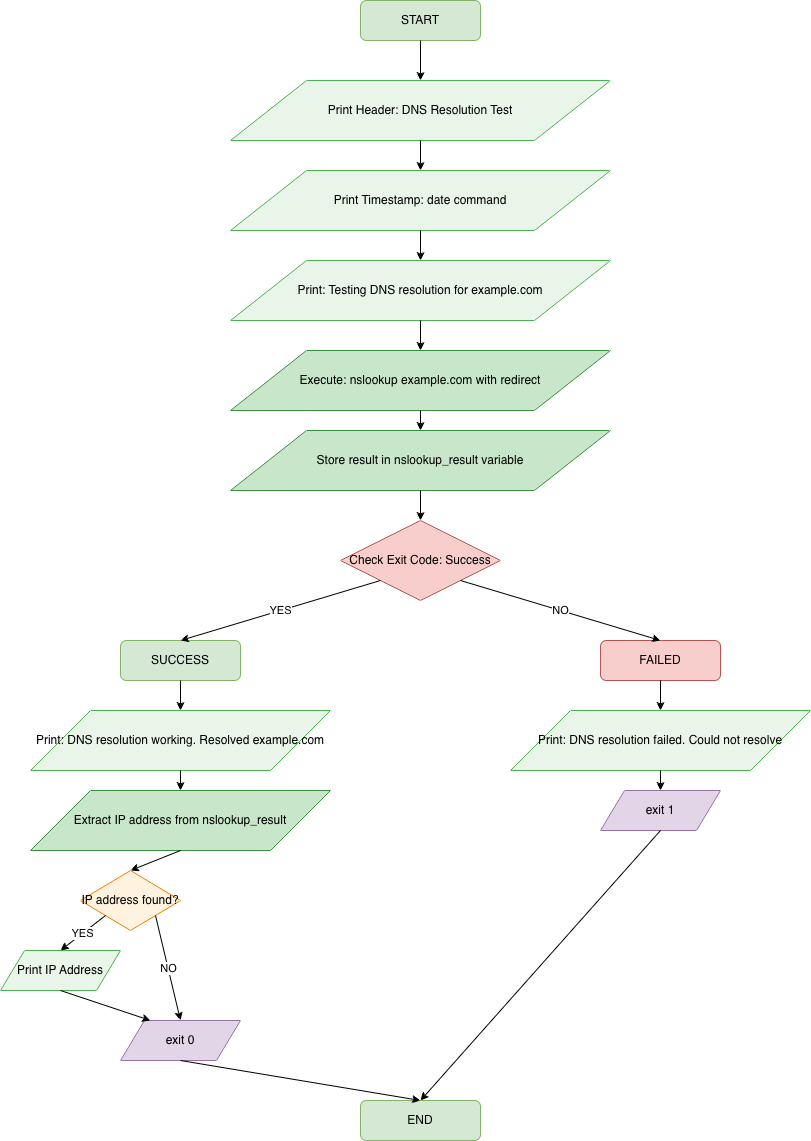

The diagram above was exported from draw.io. Its source (the exported page's mxGraphModel, read from the mxfile embedded in the PNG):
<mxGraphModel dx="790" dy="706" grid="1" gridSize="10" guides="1" tooltips="1" connect="1" arrows="1" fold="1" page="1" pageScale="1" pageWidth="1100" pageHeight="1200" math="0" shadow="0">
  <root>
    <mxCell id="0" />
    <mxCell id="1" parent="0" />
    <mxCell id="2" parent="1" style="rounded=1;whiteSpace=wrap;html=1;fillColor=#d5e8d4;strokeColor=#82b366;" value="START" vertex="1">
      <mxGeometry height="40" width="120" x="480" y="40" as="geometry" />
    </mxCell>
    <mxCell id="3" parent="1" style="shape=parallelogram;perimeter=parallelogramPerimeter;whiteSpace=wrap;html=1;fillColor=#e8f5e8;strokeColor=#4caf50;" value="Print Header: DNS Resolution Test" vertex="1">
      <mxGeometry height="60" width="380" x="350" y="120" as="geometry" />
    </mxCell>
    <mxCell id="4" parent="1" style="shape=parallelogram;perimeter=parallelogramPerimeter;whiteSpace=wrap;html=1;fillColor=#e8f5e8;strokeColor=#4caf50;" value="Print Timestamp: date command" vertex="1">
      <mxGeometry height="60" width="380" x="350" y="210" as="geometry" />
    </mxCell>
    <mxCell id="5" parent="1" style="shape=parallelogram;perimeter=parallelogramPerimeter;whiteSpace=wrap;html=1;fillColor=#e8f5e8;strokeColor=#4caf50;" value="Print: Testing DNS resolution for example.com" vertex="1">
      <mxGeometry height="60" width="380" x="350" y="300" as="geometry" />
    </mxCell>
    <mxCell id="6" parent="1" style="shape=parallelogram;perimeter=parallelogramPerimeter;whiteSpace=wrap;html=1;fillColor=#c8e6c9;strokeColor=#388e3c;" value="Execute: nslookup example.com with redirect" vertex="1">
      <mxGeometry height="60" width="380" x="350" y="390" as="geometry" />
    </mxCell>
    <mxCell id="6b" parent="1" style="shape=parallelogram;perimeter=parallelogramPerimeter;whiteSpace=wrap;html=1;fillColor=#c8e6c9;strokeColor=#388e3c;" value="Store result in nslookup_result variable" vertex="1">
      <mxGeometry height="60" width="380" x="350" y="470" as="geometry" />
    </mxCell>
    <mxCell id="7" parent="1" style="rhombus;whiteSpace=wrap;html=1;fillColor=#f8cecc;strokeColor=#b85450;" value="Check Exit Code: Success" vertex="1">
      <mxGeometry height="80" width="160" x="460" y="560" as="geometry" />
    </mxCell>
    <mxCell id="8" parent="1" style="rounded=1;whiteSpace=wrap;html=1;fillColor=#d5e8d4;strokeColor=#82b366;" value="SUCCESS" vertex="1">
      <mxGeometry height="40" width="120" x="240" y="680" as="geometry" />
    </mxCell>
    <mxCell id="9" parent="1" style="shape=parallelogram;perimeter=parallelogramPerimeter;whiteSpace=wrap;html=1;fillColor=#e8f5e8;strokeColor=#4caf50;" value="Print: DNS resolution working. Resolved example.com" vertex="1">
      <mxGeometry height="60" width="300" x="150" y="750" as="geometry" />
    </mxCell>
    <mxCell id="9b" parent="1" style="shape=parallelogram;perimeter=parallelogramPerimeter;whiteSpace=wrap;html=1;fillColor=#c8e6c9;strokeColor=#388e3c;" value="Extract IP address from nslookup_result" vertex="1">
      <mxGeometry height="60" width="300" x="150" y="830" as="geometry" />
    </mxCell>
    <mxCell id="9c" parent="1" style="rhombus;whiteSpace=wrap;html=1;fillColor=#fff3e0;strokeColor=#f57c00;" value="IP address found?" vertex="1">
      <mxGeometry height="60" width="100" x="200" y="910" as="geometry" />
    </mxCell>
    <mxCell id="9d" parent="1" style="shape=parallelogram;perimeter=parallelogramPerimeter;whiteSpace=wrap;html=1;fillColor=#e8f5e8;strokeColor=#4caf50;" value="Print IP Address" vertex="1">
      <mxGeometry height="40" width="120" x="120" y="990" as="geometry" />
    </mxCell>
    <mxCell id="10" parent="1" style="rounded=1;whiteSpace=wrap;html=1;fillColor=#f8cecc;strokeColor=#b85450;" value="FAILED" vertex="1">
      <mxGeometry height="40" width="120" x="720" y="680" as="geometry" />
    </mxCell>
    <mxCell id="11" parent="1" style="shape=parallelogram;perimeter=parallelogramPerimeter;whiteSpace=wrap;html=1;fillColor=#e8f5e8;strokeColor=#4caf50;" value="Print: DNS resolution failed. Could not resolve" vertex="1">
      <mxGeometry height="60" width="300" x="630" y="750" as="geometry" />
    </mxCell>
    <mxCell id="12" parent="1" style="shape=parallelogram;perimeter=parallelogramPerimeter;whiteSpace=wrap;html=1;fillColor=#e1d5e7;strokeColor=#9673a6;" value="exit 0" vertex="1">
      <mxGeometry height="40" width="120" x="240" y="1060" as="geometry" />
    </mxCell>
    <mxCell id="13" parent="1" style="shape=parallelogram;perimeter=parallelogramPerimeter;whiteSpace=wrap;html=1;fillColor=#e1d5e7;strokeColor=#9673a6;" value="exit 1" vertex="1">
      <mxGeometry height="40" width="120" x="720" y="830" as="geometry" />
    </mxCell>
    <mxCell id="14" parent="1" style="rounded=1;whiteSpace=wrap;html=1;fillColor=#d5e8d4;strokeColor=#82b366;" value="END" vertex="1">
      <mxGeometry height="40" width="120" x="480" y="1140" as="geometry" />
    </mxCell>
    <mxCell id="15" edge="1" parent="1" source="2" style="endArrow=classic;html=1;exitX=0.5;exitY=1;exitDx=0;exitDy=0;entryX=0.5;entryY=0;entryDx=0;entryDy=0;" target="3" value="">
      <mxGeometry height="50" relative="1" width="50" as="geometry" />
    </mxCell>
    <mxCell id="16" edge="1" parent="1" source="3" style="endArrow=classic;html=1;exitX=0.5;exitY=1;exitDx=0;exitDy=0;entryX=0.5;entryY=0;entryDx=0;entryDy=0;" target="4" value="">
      <mxGeometry height="50" relative="1" width="50" as="geometry" />
    </mxCell>
    <mxCell id="17" edge="1" parent="1" source="4" style="endArrow=classic;html=1;exitX=0.5;exitY=1;exitDx=0;exitDy=0;entryX=0.5;entryY=0;entryDx=0;entryDy=0;" target="5" value="">
      <mxGeometry height="50" relative="1" width="50" as="geometry" />
    </mxCell>
    <mxCell id="18" edge="1" parent="1" source="5" style="endArrow=classic;html=1;exitX=0.5;exitY=1;exitDx=0;exitDy=0;entryX=0.5;entryY=0;entryDx=0;entryDy=0;" target="6" value="">
      <mxGeometry height="50" relative="1" width="50" as="geometry" />
    </mxCell>
    <mxCell id="18b" edge="1" parent="1" source="6" style="endArrow=classic;html=1;exitX=0.5;exitY=1;exitDx=0;exitDy=0;entryX=0.5;entryY=0;entryDx=0;entryDy=0;" target="6b" value="">
      <mxGeometry height="50" relative="1" width="50" as="geometry" />
    </mxCell>
    <mxCell id="19" edge="1" parent="1" source="6b" style="endArrow=classic;html=1;exitX=0.5;exitY=1;exitDx=0;exitDy=0;entryX=0.5;entryY=0;entryDx=0;entryDy=0;" target="7" value="">
      <mxGeometry height="50" relative="1" width="50" as="geometry" />
    </mxCell>
    <mxCell id="20" edge="1" parent="1" source="7" style="endArrow=classic;html=1;exitX=0;exitY=1;exitDx=0;exitDy=0;entryX=0.5;entryY=0;entryDx=0;entryDy=0;" target="8" value="YES">
      <mxGeometry height="50" relative="1" width="50" as="geometry" />
    </mxCell>
    <mxCell id="21" edge="1" parent="1" source="7" style="endArrow=classic;html=1;exitX=1;exitY=1;exitDx=0;exitDy=0;entryX=0.5;entryY=0;entryDx=0;entryDy=0;" target="10" value="NO">
      <mxGeometry height="50" relative="1" width="50" as="geometry" />
    </mxCell>
    <mxCell id="22" edge="1" parent="1" source="8" style="endArrow=classic;html=1;exitX=0.5;exitY=1;exitDx=0;exitDy=0;entryX=0.5;entryY=0;entryDx=0;entryDy=0;" target="9" value="">
      <mxGeometry height="50" relative="1" width="50" as="geometry" />
    </mxCell>
    <mxCell id="22b" edge="1" parent="1" source="9" style="endArrow=classic;html=1;exitX=0.5;exitY=1;exitDx=0;exitDy=0;entryX=0.5;entryY=0;entryDx=0;entryDy=0;" target="9b" value="">
      <mxGeometry height="50" relative="1" width="50" as="geometry" />
    </mxCell>
    <mxCell id="22c" edge="1" parent="1" source="9b" style="endArrow=classic;html=1;exitX=0.5;exitY=1;exitDx=0;exitDy=0;entryX=0.5;entryY=0;entryDx=0;entryDy=0;" target="9c" value="">
      <mxGeometry height="50" relative="1" width="50" as="geometry" />
    </mxCell>
    <mxCell id="22d" edge="1" parent="1" source="9c" style="endArrow=classic;html=1;exitX=0;exitY=1;exitDx=0;exitDy=0;entryX=0.5;entryY=0;entryDx=0;entryDy=0;" target="9d" value="YES">
      <mxGeometry height="50" relative="1" width="50" as="geometry" />
    </mxCell>
    <mxCell id="22e" edge="1" parent="1" source="9c" style="endArrow=classic;html=1;exitX=1;exitY=1;exitDx=0;exitDy=0;entryX=0.5;entryY=0;entryDx=0;entryDy=0;" target="12" value="NO">
      <mxGeometry height="50" relative="1" width="50" as="geometry" />
    </mxCell>
    <mxCell id="23" edge="1" parent="1" source="10" style="endArrow=classic;html=1;exitX=0.5;exitY=1;exitDx=0;exitDy=0;entryX=0.5;entryY=0;entryDx=0;entryDy=0;" target="11" value="">
      <mxGeometry height="50" relative="1" width="50" as="geometry" />
    </mxCell>
    <mxCell id="24" edge="1" parent="1" source="11" style="endArrow=classic;html=1;exitX=0.5;exitY=1;exitDx=0;exitDy=0;entryX=0.5;entryY=0;entryDx=0;entryDy=0;" target="13" value="">
      <mxGeometry height="50" relative="1" width="50" as="geometry" />
    </mxCell>
    <mxCell id="25" edge="1" parent="1" source="9d" style="endArrow=classic;html=1;exitX=0.5;exitY=1;exitDx=0;exitDy=0;entryX=0.25;entryY=0;entryDx=0;entryDy=0;" target="12" value="">
      <mxGeometry height="50" relative="1" width="50" as="geometry" />
    </mxCell>
    <mxCell id="26" edge="1" parent="1" source="12" style="endArrow=classic;html=1;exitX=0.5;exitY=1;exitDx=0;exitDy=0;entryX=0.5;entryY=0;entryDx=0;entryDy=0;" target="14" value="">
      <mxGeometry height="50" relative="1" width="50" as="geometry" />
    </mxCell>
    <mxCell id="27" edge="1" parent="1" source="13" style="endArrow=classic;html=1;exitX=0.5;exitY=1;exitDx=0;exitDy=0;entryX=0.5;entryY=0;entryDx=0;entryDy=0;" target="14" value="">
      <mxGeometry height="50" relative="1" width="50" as="geometry" />
    </mxCell>
  </root>
</mxGraphModel>